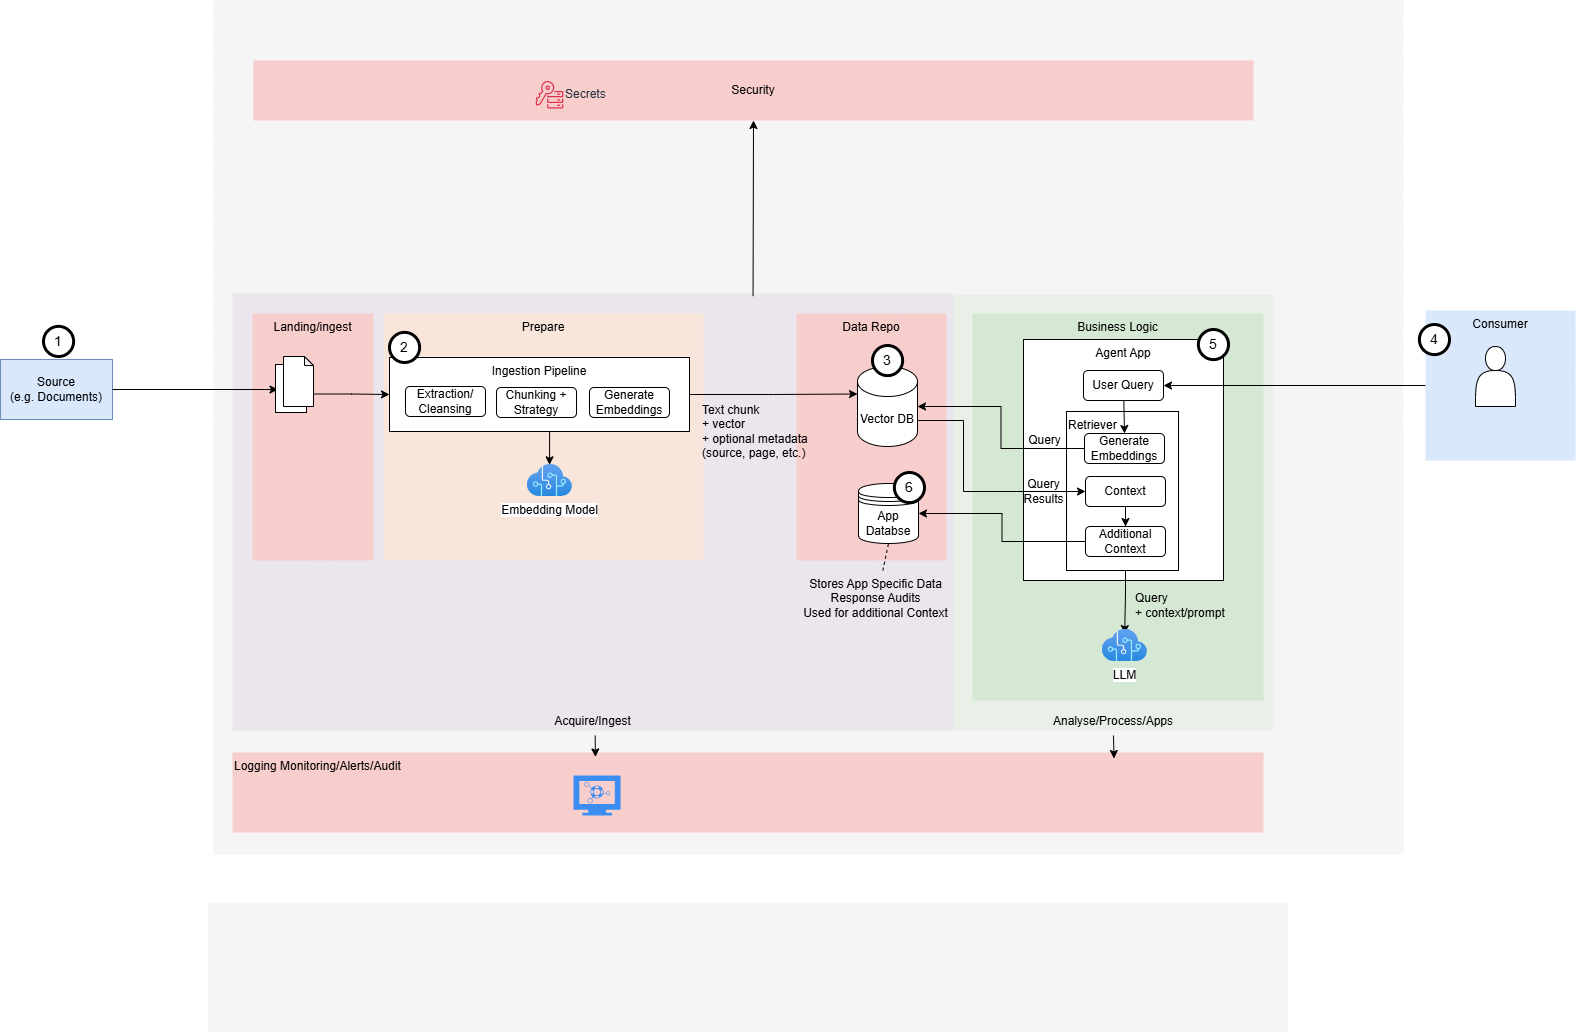

The diagram above was exported from draw.io. Its source (the exported page's mxGraphModel, read from the mxfile embedded in the PNG):
<mxGraphModel dx="935" dy="649" grid="1" gridSize="10" guides="1" tooltips="1" connect="1" arrows="1" fold="1" page="1" pageScale="1" pageWidth="1654" pageHeight="1169" math="0" shadow="0">
  <root>
    <mxCell id="0" />
    <mxCell id="GnVVnvoPBwQHyrNqxuiS-43" value="PoC Logical" parent="0" />
    <mxCell id="GnVVnvoPBwQHyrNqxuiS-56" value="" style="rounded=0;whiteSpace=wrap;html=1;fillColor=#f5f5f5;fontColor=#333333;strokeColor=none;" parent="GnVVnvoPBwQHyrNqxuiS-43" vertex="1">
      <mxGeometry x="250" y="20" width="1190" height="854" as="geometry" />
    </mxCell>
    <mxCell id="GnVVnvoPBwQHyrNqxuiS-44" value="Acquire/Ingest" style="rounded=0;whiteSpace=wrap;html=1;fillColor=#e1d5e7;strokeColor=none;opacity=50;verticalAlign=bottom;" parent="GnVVnvoPBwQHyrNqxuiS-43" vertex="1">
      <mxGeometry x="269" y="313" width="721" height="437" as="geometry" />
    </mxCell>
    <mxCell id="GnVVnvoPBwQHyrNqxuiS-45" value="Landing/ingest" style="rounded=0;whiteSpace=wrap;html=1;fillColor=#f8cecc;strokeColor=none;verticalAlign=top;" parent="GnVVnvoPBwQHyrNqxuiS-43" vertex="1">
      <mxGeometry x="289" y="333" width="121" height="247" as="geometry" />
    </mxCell>
    <mxCell id="hA-3-OrglLa_9wSVS6Ol-40" style="rounded=0;orthogonalLoop=1;jettySize=auto;html=1;entryX=0.5;entryY=1;entryDx=0;entryDy=0;exitX=0.722;exitY=0.006;exitDx=0;exitDy=0;exitPerimeter=0;" parent="GnVVnvoPBwQHyrNqxuiS-43" source="GnVVnvoPBwQHyrNqxuiS-44" target="IwdnPYBN6B34yrqPGNDM-41" edge="1">
      <mxGeometry relative="1" as="geometry">
        <mxPoint x="790" y="310" as="sourcePoint" />
      </mxGeometry>
    </mxCell>
    <mxCell id="GnVVnvoPBwQHyrNqxuiS-46" value="Prepare" style="rounded=0;whiteSpace=wrap;html=1;fillColor=#ffe6cc;strokeColor=none;opacity=60;verticalAlign=top;" parent="GnVVnvoPBwQHyrNqxuiS-43" vertex="1">
      <mxGeometry x="420" y="333" width="320" height="247" as="geometry" />
    </mxCell>
    <mxCell id="GnVVnvoPBwQHyrNqxuiS-48" value="Data Repo" style="rounded=0;whiteSpace=wrap;html=1;fillColor=#f8cecc;strokeColor=none;verticalAlign=top;" parent="GnVVnvoPBwQHyrNqxuiS-43" vertex="1">
      <mxGeometry x="833" y="333" width="150" height="247" as="geometry" />
    </mxCell>
    <mxCell id="GnVVnvoPBwQHyrNqxuiS-50" value="Source&lt;div&gt;(e.g. Documents)&lt;/div&gt;" style="rounded=0;whiteSpace=wrap;html=1;fillColor=#dae8fc;strokeColor=#6c8ebf;" parent="GnVVnvoPBwQHyrNqxuiS-43" vertex="1">
      <mxGeometry x="37" y="379" width="112" height="60" as="geometry" />
    </mxCell>
    <mxCell id="GnVVnvoPBwQHyrNqxuiS-53" value="Logging Monitoring/Alerts/Audit" style="rounded=0;whiteSpace=wrap;html=1;fillColor=#f8cecc;strokeColor=none;verticalAlign=top;align=left;" parent="GnVVnvoPBwQHyrNqxuiS-43" vertex="1">
      <mxGeometry x="269" y="772" width="1031" height="80" as="geometry" />
    </mxCell>
    <mxCell id="GnVVnvoPBwQHyrNqxuiS-59" style="edgeStyle=orthogonalEdgeStyle;rounded=0;orthogonalLoop=1;jettySize=auto;html=1;entryX=-0.183;entryY=0.66;entryDx=0;entryDy=0;entryPerimeter=0;" parent="GnVVnvoPBwQHyrNqxuiS-43" source="GnVVnvoPBwQHyrNqxuiS-50" target="MVy4TW1FJMKCqswM5UlV-12" edge="1">
      <mxGeometry relative="1" as="geometry">
        <mxPoint x="333" y="408.5" as="targetPoint" />
      </mxGeometry>
    </mxCell>
    <mxCell id="GnVVnvoPBwQHyrNqxuiS-60" style="rounded=0;orthogonalLoop=1;jettySize=auto;html=1;entryX=0.352;entryY=0.055;entryDx=0;entryDy=0;entryPerimeter=0;" parent="GnVVnvoPBwQHyrNqxuiS-43" target="GnVVnvoPBwQHyrNqxuiS-53" edge="1">
      <mxGeometry relative="1" as="geometry">
        <mxPoint x="676" y="809" as="targetPoint" />
        <mxPoint x="631.6772714870394" y="755" as="sourcePoint" />
      </mxGeometry>
    </mxCell>
    <mxCell id="GnVVnvoPBwQHyrNqxuiS-51" value="Consumer" style="rounded=0;whiteSpace=wrap;html=1;fillColor=#dae8fc;strokeColor=none;verticalAlign=top;" parent="GnVVnvoPBwQHyrNqxuiS-43" vertex="1">
      <mxGeometry x="1462" y="330" width="150" height="150" as="geometry" />
    </mxCell>
    <mxCell id="IwdnPYBN6B34yrqPGNDM-27" value="" style="rounded=0;whiteSpace=wrap;html=1;fillColor=#f5f5f5;fontColor=#333333;strokeColor=none;" parent="GnVVnvoPBwQHyrNqxuiS-43" vertex="1">
      <mxGeometry x="244.5" y="922" width="1080" height="130" as="geometry" />
    </mxCell>
    <mxCell id="IwdnPYBN6B34yrqPGNDM-35" value="Analyse/Process/Apps" style="rounded=0;whiteSpace=wrap;html=1;fillColor=#d5e8d4;strokeColor=none;opacity=40;verticalAlign=bottom;" parent="GnVVnvoPBwQHyrNqxuiS-43" vertex="1">
      <mxGeometry x="990" y="314" width="320" height="436" as="geometry" />
    </mxCell>
    <mxCell id="IwdnPYBN6B34yrqPGNDM-36" value="Business Logic" style="rounded=0;whiteSpace=wrap;html=1;fillColor=#d5e8d4;strokeColor=none;verticalAlign=top;" parent="GnVVnvoPBwQHyrNqxuiS-43" vertex="1">
      <mxGeometry x="1009" y="333" width="291" height="387" as="geometry" />
    </mxCell>
    <mxCell id="IwdnPYBN6B34yrqPGNDM-37" style="rounded=0;orthogonalLoop=1;jettySize=auto;html=1;entryX=0.855;entryY=0.075;entryDx=0;entryDy=0;entryPerimeter=0;exitX=0.5;exitY=1;exitDx=0;exitDy=0;" parent="GnVVnvoPBwQHyrNqxuiS-43" target="GnVVnvoPBwQHyrNqxuiS-53" edge="1">
      <mxGeometry relative="1" as="geometry">
        <mxPoint x="1150" y="755" as="sourcePoint" />
        <mxPoint x="1065" y="786" as="targetPoint" />
      </mxGeometry>
    </mxCell>
    <mxCell id="IwdnPYBN6B34yrqPGNDM-41" value="Security" style="rounded=0;whiteSpace=wrap;html=1;fillColor=#f8cecc;strokeColor=none;" parent="GnVVnvoPBwQHyrNqxuiS-43" vertex="1">
      <mxGeometry x="290" y="80" width="1000" height="60" as="geometry" />
    </mxCell>
    <mxCell id="MVy4TW1FJMKCqswM5UlV-2" value="noTech" parent="0" />
    <mxCell id="hA-3-OrglLa_9wSVS6Ol-1" value="Agent App" style="rounded=0;whiteSpace=wrap;html=1;verticalAlign=top;" parent="MVy4TW1FJMKCqswM5UlV-2" vertex="1">
      <mxGeometry x="1060" y="359" width="200" height="241" as="geometry" />
    </mxCell>
    <mxCell id="MVy4TW1FJMKCqswM5UlV-3" value="Vector DB" style="shape=cylinder3;whiteSpace=wrap;html=1;boundedLbl=1;backgroundOutline=1;size=15;" parent="MVy4TW1FJMKCqswM5UlV-2" vertex="1">
      <mxGeometry x="894" y="386" width="60" height="80" as="geometry" />
    </mxCell>
    <mxCell id="MVy4TW1FJMKCqswM5UlV-5" value="Ingestion Pipeline" style="rounded=0;whiteSpace=wrap;html=1;verticalAlign=top;" parent="MVy4TW1FJMKCqswM5UlV-2" vertex="1">
      <mxGeometry x="426" y="377" width="300" height="74" as="geometry" />
    </mxCell>
    <mxCell id="MVy4TW1FJMKCqswM5UlV-6" value="Chunking +&lt;div&gt;Strategy&lt;/div&gt;" style="rounded=1;whiteSpace=wrap;html=1;" parent="MVy4TW1FJMKCqswM5UlV-2" vertex="1">
      <mxGeometry x="533" y="407" width="80" height="30" as="geometry" />
    </mxCell>
    <mxCell id="MVy4TW1FJMKCqswM5UlV-7" value="Generate&lt;div&gt;Embeddings&lt;/div&gt;" style="rounded=1;whiteSpace=wrap;html=1;" parent="MVy4TW1FJMKCqswM5UlV-2" vertex="1">
      <mxGeometry x="626" y="407" width="80" height="30" as="geometry" />
    </mxCell>
    <mxCell id="MVy4TW1FJMKCqswM5UlV-10" style="edgeStyle=orthogonalEdgeStyle;rounded=0;orthogonalLoop=1;jettySize=auto;html=1;entryX=0;entryY=0;entryDx=0;entryDy=27.5;entryPerimeter=0;" parent="MVy4TW1FJMKCqswM5UlV-2" source="MVy4TW1FJMKCqswM5UlV-5" target="MVy4TW1FJMKCqswM5UlV-3" edge="1">
      <mxGeometry relative="1" as="geometry" />
    </mxCell>
    <mxCell id="MVy4TW1FJMKCqswM5UlV-11" value="" style="sketch=0;html=1;aspect=fixed;strokeColor=none;shadow=0;fillColor=#3B8DF1;verticalAlign=top;labelPosition=center;verticalLabelPosition=bottom;shape=mxgraph.gcp2.monitor_2" parent="MVy4TW1FJMKCqswM5UlV-2" vertex="1">
      <mxGeometry x="610" y="795" width="47.06" height="40" as="geometry" />
    </mxCell>
    <mxCell id="MVy4TW1FJMKCqswM5UlV-15" style="edgeStyle=orthogonalEdgeStyle;rounded=0;orthogonalLoop=1;jettySize=auto;html=1;entryX=0;entryY=0.5;entryDx=0;entryDy=0;exitX=0.783;exitY=0.75;exitDx=0;exitDy=0;exitPerimeter=0;" parent="MVy4TW1FJMKCqswM5UlV-2" source="MVy4TW1FJMKCqswM5UlV-12" target="MVy4TW1FJMKCqswM5UlV-5" edge="1">
      <mxGeometry relative="1" as="geometry" />
    </mxCell>
    <mxCell id="MVy4TW1FJMKCqswM5UlV-19" value="Embedding Model" style="image;aspect=fixed;html=1;points=[];align=center;fontSize=12;image=img/lib/azure2/ai_machine_learning/Cognitive_Services.svg;" parent="MVy4TW1FJMKCqswM5UlV-2" vertex="1">
      <mxGeometry x="563.67" y="484" width="45.33" height="32" as="geometry" />
    </mxCell>
    <mxCell id="MVy4TW1FJMKCqswM5UlV-20" style="edgeStyle=orthogonalEdgeStyle;rounded=0;orthogonalLoop=1;jettySize=auto;html=1;entryX=0.494;entryY=0.009;entryDx=0;entryDy=0;entryPerimeter=0;exitX=0.5;exitY=1;exitDx=0;exitDy=0;" parent="MVy4TW1FJMKCqswM5UlV-2" source="MVy4TW1FJMKCqswM5UlV-5" target="MVy4TW1FJMKCqswM5UlV-19" edge="1">
      <mxGeometry relative="1" as="geometry" />
    </mxCell>
    <mxCell id="MVy4TW1FJMKCqswM5UlV-21" value="Extraction/&lt;div&gt;Cleansing&lt;/div&gt;" style="rounded=1;whiteSpace=wrap;html=1;" parent="MVy4TW1FJMKCqswM5UlV-2" vertex="1">
      <mxGeometry x="442" y="406" width="80" height="30" as="geometry" />
    </mxCell>
    <mxCell id="MVy4TW1FJMKCqswM5UlV-22" value="Text chunk&amp;nbsp;&lt;div&gt;+ vector&amp;nbsp;&lt;/div&gt;&lt;div&gt;+ optional metadata&lt;/div&gt;&lt;div&gt;(source, page, etc.)&lt;/div&gt;" style="text;html=1;align=left;verticalAlign=middle;resizable=0;points=[];autosize=1;strokeColor=none;fillColor=none;" parent="MVy4TW1FJMKCqswM5UlV-2" vertex="1">
      <mxGeometry x="737" y="416" width="130" height="70" as="geometry" />
    </mxCell>
    <mxCell id="MVy4TW1FJMKCqswM5UlV-23" value="" style="group" parent="MVy4TW1FJMKCqswM5UlV-2" vertex="1" connectable="0">
      <mxGeometry x="312" y="376" width="38" height="56" as="geometry" />
    </mxCell>
    <mxCell id="MVy4TW1FJMKCqswM5UlV-14" value="" style="rounded=0;whiteSpace=wrap;html=1;" parent="MVy4TW1FJMKCqswM5UlV-23" vertex="1">
      <mxGeometry y="8" width="31" height="48" as="geometry" />
    </mxCell>
    <mxCell id="MVy4TW1FJMKCqswM5UlV-12" value="" style="shape=note;whiteSpace=wrap;html=1;backgroundOutline=1;darkOpacity=0.05;size=9;" parent="MVy4TW1FJMKCqswM5UlV-23" vertex="1">
      <mxGeometry x="8" width="30" height="50" as="geometry" />
    </mxCell>
    <mxCell id="hA-3-OrglLa_9wSVS6Ol-7" value="4" style="ellipse;whiteSpace=wrap;html=1;aspect=fixed;rounded=1;shadow=0;fontSize=14;align=center;strokeWidth=3;" parent="MVy4TW1FJMKCqswM5UlV-2" vertex="1">
      <mxGeometry x="1455.88" y="344" width="30.12" height="30.12" as="geometry" />
    </mxCell>
    <mxCell id="hA-3-OrglLa_9wSVS6Ol-10" value="App Databse" style="shape=datastore;whiteSpace=wrap;html=1;" parent="MVy4TW1FJMKCqswM5UlV-2" vertex="1">
      <mxGeometry x="895" y="503" width="60" height="60" as="geometry" />
    </mxCell>
    <mxCell id="hA-3-OrglLa_9wSVS6Ol-14" style="rounded=0;orthogonalLoop=1;jettySize=auto;html=1;entryX=0.5;entryY=1;entryDx=0;entryDy=0;endArrow=none;startFill=0;dashed=1;" parent="MVy4TW1FJMKCqswM5UlV-2" source="hA-3-OrglLa_9wSVS6Ol-12" target="hA-3-OrglLa_9wSVS6Ol-10" edge="1">
      <mxGeometry relative="1" as="geometry" />
    </mxCell>
    <mxCell id="hA-3-OrglLa_9wSVS6Ol-12" value="Stores App Specific Data&lt;div&gt;Response Audits&lt;/div&gt;&lt;div&gt;Used for additional Context&lt;br&gt;&lt;div&gt;&lt;br&gt;&lt;/div&gt;&lt;/div&gt;" style="text;html=1;align=center;verticalAlign=middle;resizable=0;points=[];autosize=1;strokeColor=none;fillColor=none;" parent="MVy4TW1FJMKCqswM5UlV-2" vertex="1">
      <mxGeometry x="827" y="590" width="170" height="70" as="geometry" />
    </mxCell>
    <mxCell id="hA-3-OrglLa_9wSVS6Ol-16" value="User Query" style="rounded=1;whiteSpace=wrap;html=1;" parent="MVy4TW1FJMKCqswM5UlV-2" vertex="1">
      <mxGeometry x="1120" y="390" width="80" height="30" as="geometry" />
    </mxCell>
    <mxCell id="hA-3-OrglLa_9wSVS6Ol-35" style="edgeStyle=orthogonalEdgeStyle;rounded=0;orthogonalLoop=1;jettySize=auto;html=1;entryX=0.497;entryY=0.127;entryDx=0;entryDy=0;entryPerimeter=0;" parent="MVy4TW1FJMKCqswM5UlV-2" source="hA-3-OrglLa_9wSVS6Ol-18" target="hA-3-OrglLa_9wSVS6Ol-34" edge="1">
      <mxGeometry relative="1" as="geometry">
        <mxPoint x="890" y="909.9999999999998" as="targetPoint" />
      </mxGeometry>
    </mxCell>
    <mxCell id="hA-3-OrglLa_9wSVS6Ol-21" value="" style="shape=actor;whiteSpace=wrap;html=1;" parent="MVy4TW1FJMKCqswM5UlV-2" vertex="1">
      <mxGeometry x="1512" y="366" width="40" height="60" as="geometry" />
    </mxCell>
    <mxCell id="hA-3-OrglLa_9wSVS6Ol-22" style="edgeStyle=orthogonalEdgeStyle;rounded=0;orthogonalLoop=1;jettySize=auto;html=1;entryX=1;entryY=0.5;entryDx=0;entryDy=0;" parent="MVy4TW1FJMKCqswM5UlV-2" source="GnVVnvoPBwQHyrNqxuiS-51" target="hA-3-OrglLa_9wSVS6Ol-16" edge="1">
      <mxGeometry relative="1" as="geometry" />
    </mxCell>
    <mxCell id="hA-3-OrglLa_9wSVS6Ol-34" value="LLM" style="image;aspect=fixed;html=1;points=[];align=center;fontSize=12;image=img/lib/azure2/ai_machine_learning/Cognitive_Services.svg;" parent="MVy4TW1FJMKCqswM5UlV-2" vertex="1">
      <mxGeometry x="1138.67" y="649" width="45.33" height="32" as="geometry" />
    </mxCell>
    <mxCell id="hA-3-OrglLa_9wSVS6Ol-36" value="Query&lt;div&gt;+ context/prompt&lt;/div&gt;" style="text;html=1;align=left;verticalAlign=middle;resizable=0;points=[];autosize=1;strokeColor=none;fillColor=none;" parent="MVy4TW1FJMKCqswM5UlV-2" vertex="1">
      <mxGeometry x="1170" y="605" width="110" height="40" as="geometry" />
    </mxCell>
    <mxCell id="hA-3-OrglLa_9wSVS6Ol-39" value="Secrets" style="sketch=0;outlineConnect=0;fontColor=#232F3E;gradientColor=none;fillColor=#DD344C;strokeColor=none;dashed=0;verticalLabelPosition=middle;verticalAlign=middle;align=left;html=1;fontSize=12;fontStyle=0;aspect=fixed;pointerEvents=1;shape=mxgraph.aws4.key_management_service_external_key_store;labelPosition=right;" parent="MVy4TW1FJMKCqswM5UlV-2" vertex="1">
      <mxGeometry x="572" y="100" width="28" height="28" as="geometry" />
    </mxCell>
    <mxCell id="AbQ_lIv2G_BZ2B-yOS-s-1" value="1" style="ellipse;whiteSpace=wrap;html=1;aspect=fixed;rounded=1;shadow=0;fontSize=14;align=center;strokeWidth=3;" vertex="1" parent="MVy4TW1FJMKCqswM5UlV-2">
      <mxGeometry x="80" y="345.88" width="30.12" height="30.12" as="geometry" />
    </mxCell>
    <mxCell id="AbQ_lIv2G_BZ2B-yOS-s-2" value="2" style="ellipse;whiteSpace=wrap;html=1;aspect=fixed;rounded=1;shadow=0;fontSize=14;align=center;strokeWidth=3;" vertex="1" parent="MVy4TW1FJMKCqswM5UlV-2">
      <mxGeometry x="426" y="351.88" width="30.12" height="30.12" as="geometry" />
    </mxCell>
    <mxCell id="AbQ_lIv2G_BZ2B-yOS-s-3" value="3" style="ellipse;whiteSpace=wrap;html=1;aspect=fixed;rounded=1;shadow=0;fontSize=14;align=center;strokeWidth=3;" vertex="1" parent="MVy4TW1FJMKCqswM5UlV-2">
      <mxGeometry x="909" y="365" width="30.12" height="30.12" as="geometry" />
    </mxCell>
    <mxCell id="AbQ_lIv2G_BZ2B-yOS-s-4" value="5" style="ellipse;whiteSpace=wrap;html=1;aspect=fixed;rounded=1;shadow=0;fontSize=14;align=center;strokeWidth=3;" vertex="1" parent="MVy4TW1FJMKCqswM5UlV-2">
      <mxGeometry x="1234.88" y="349" width="30.12" height="30.12" as="geometry" />
    </mxCell>
    <mxCell id="AbQ_lIv2G_BZ2B-yOS-s-5" value="6" style="ellipse;whiteSpace=wrap;html=1;aspect=fixed;rounded=1;shadow=0;fontSize=14;align=center;strokeWidth=3;" vertex="1" parent="MVy4TW1FJMKCqswM5UlV-2">
      <mxGeometry x="930.8800000000001" y="492" width="30.12" height="30.12" as="geometry" />
    </mxCell>
    <mxCell id="AbQ_lIv2G_BZ2B-yOS-s-6" value="Retriever" style="rounded=0;whiteSpace=wrap;html=1;verticalAlign=top;align=left;" vertex="1" parent="MVy4TW1FJMKCqswM5UlV-2">
      <mxGeometry x="1103" y="431" width="112" height="159" as="geometry" />
    </mxCell>
    <mxCell id="hA-3-OrglLa_9wSVS6Ol-24" style="rounded=0;orthogonalLoop=1;jettySize=auto;html=1;entryX=0.5;entryY=0;entryDx=0;entryDy=0;" parent="MVy4TW1FJMKCqswM5UlV-2" source="hA-3-OrglLa_9wSVS6Ol-16" target="hA-3-OrglLa_9wSVS6Ol-17" edge="1">
      <mxGeometry relative="1" as="geometry" />
    </mxCell>
    <mxCell id="hA-3-OrglLa_9wSVS6Ol-17" value="Generate&lt;div&gt;Embeddings&lt;/div&gt;" style="rounded=1;whiteSpace=wrap;html=1;" parent="MVy4TW1FJMKCqswM5UlV-2" vertex="1">
      <mxGeometry x="1121" y="453" width="80" height="30" as="geometry" />
    </mxCell>
    <mxCell id="hA-3-OrglLa_9wSVS6Ol-27" value="Query" style="text;html=1;align=center;verticalAlign=middle;resizable=0;points=[];autosize=1;strokeColor=none;fillColor=none;" parent="MVy4TW1FJMKCqswM5UlV-2" vertex="1">
      <mxGeometry x="1051" y="445" width="60" height="30" as="geometry" />
    </mxCell>
    <mxCell id="hA-3-OrglLa_9wSVS6Ol-31" style="edgeStyle=orthogonalEdgeStyle;rounded=0;orthogonalLoop=1;jettySize=auto;html=1;entryX=0.5;entryY=0;entryDx=0;entryDy=0;" parent="MVy4TW1FJMKCqswM5UlV-2" source="hA-3-OrglLa_9wSVS6Ol-28" target="hA-3-OrglLa_9wSVS6Ol-18" edge="1">
      <mxGeometry relative="1" as="geometry" />
    </mxCell>
    <mxCell id="hA-3-OrglLa_9wSVS6Ol-28" value="Context" style="rounded=1;whiteSpace=wrap;html=1;" parent="MVy4TW1FJMKCqswM5UlV-2" vertex="1">
      <mxGeometry x="1122" y="496" width="80" height="30" as="geometry" />
    </mxCell>
    <mxCell id="hA-3-OrglLa_9wSVS6Ol-30" value="Query&lt;div&gt;Results&lt;/div&gt;" style="text;html=1;align=center;verticalAlign=middle;resizable=0;points=[];autosize=1;strokeColor=none;fillColor=none;" parent="MVy4TW1FJMKCqswM5UlV-2" vertex="1">
      <mxGeometry x="1050" y="491" width="60" height="40" as="geometry" />
    </mxCell>
    <mxCell id="hA-3-OrglLa_9wSVS6Ol-26" style="edgeStyle=orthogonalEdgeStyle;rounded=0;orthogonalLoop=1;jettySize=auto;html=1;entryX=1;entryY=0.5;entryDx=0;entryDy=0;entryPerimeter=0;" parent="MVy4TW1FJMKCqswM5UlV-2" source="hA-3-OrglLa_9wSVS6Ol-17" target="MVy4TW1FJMKCqswM5UlV-3" edge="1">
      <mxGeometry relative="1" as="geometry" />
    </mxCell>
    <mxCell id="hA-3-OrglLa_9wSVS6Ol-29" style="edgeStyle=orthogonalEdgeStyle;rounded=0;orthogonalLoop=1;jettySize=auto;html=1;entryX=0;entryY=0.5;entryDx=0;entryDy=0;" parent="MVy4TW1FJMKCqswM5UlV-2" source="MVy4TW1FJMKCqswM5UlV-3" target="hA-3-OrglLa_9wSVS6Ol-28" edge="1">
      <mxGeometry relative="1" as="geometry">
        <Array as="points">
          <mxPoint x="1000" y="440" />
          <mxPoint x="1000" y="511" />
        </Array>
      </mxGeometry>
    </mxCell>
    <mxCell id="hA-3-OrglLa_9wSVS6Ol-18" value="Additional Context" style="rounded=1;whiteSpace=wrap;html=1;" parent="MVy4TW1FJMKCqswM5UlV-2" vertex="1">
      <mxGeometry x="1122" y="546" width="80" height="30" as="geometry" />
    </mxCell>
    <mxCell id="hA-3-OrglLa_9wSVS6Ol-32" style="edgeStyle=orthogonalEdgeStyle;rounded=0;orthogonalLoop=1;jettySize=auto;html=1;entryX=1;entryY=0.5;entryDx=0;entryDy=0;" parent="MVy4TW1FJMKCqswM5UlV-2" source="hA-3-OrglLa_9wSVS6Ol-18" target="hA-3-OrglLa_9wSVS6Ol-10" edge="1">
      <mxGeometry relative="1" as="geometry" />
    </mxCell>
  </root>
</mxGraphModel>